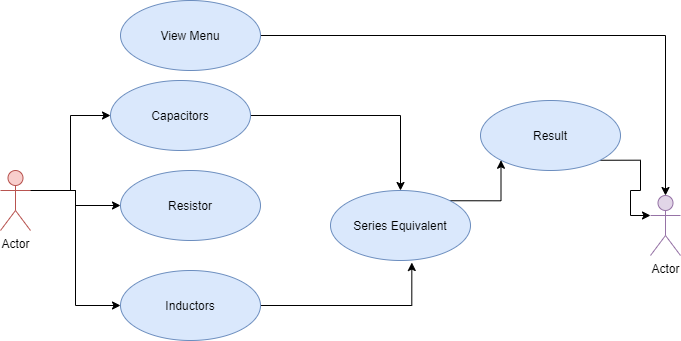

The diagram above was exported from draw.io. Its source (the exported page's mxGraphModel, read from the mxfile embedded in the PNG):
<mxGraphModel dx="782" dy="379" grid="1" gridSize="10" guides="1" tooltips="1" connect="1" arrows="1" fold="1" page="1" pageScale="1" pageWidth="827" pageHeight="1169" math="0" shadow="0">
  <root>
    <mxCell id="0" />
    <mxCell id="1" parent="0" />
    <mxCell id="dKyUpcf5uTCSH8ycQMzZ-10" style="edgeStyle=orthogonalEdgeStyle;rounded=0;orthogonalLoop=1;jettySize=auto;html=1;exitX=1;exitY=0.3333333333333333;exitDx=0;exitDy=0;exitPerimeter=0;entryX=0;entryY=0.5;entryDx=0;entryDy=0;" edge="1" parent="1" source="dKyUpcf5uTCSH8ycQMzZ-1" target="dKyUpcf5uTCSH8ycQMzZ-4">
      <mxGeometry relative="1" as="geometry" />
    </mxCell>
    <mxCell id="i0CP9UqU3sNYRPHqpf1y-2" style="edgeStyle=orthogonalEdgeStyle;rounded=0;orthogonalLoop=1;jettySize=auto;html=1;exitX=1;exitY=0.3333333333333333;exitDx=0;exitDy=0;exitPerimeter=0;entryX=0;entryY=0.5;entryDx=0;entryDy=0;" edge="1" parent="1" source="dKyUpcf5uTCSH8ycQMzZ-1" target="dKyUpcf5uTCSH8ycQMzZ-3">
      <mxGeometry relative="1" as="geometry">
        <Array as="points">
          <mxPoint x="180" y="210" />
          <mxPoint x="180" y="135" />
        </Array>
      </mxGeometry>
    </mxCell>
    <mxCell id="i0CP9UqU3sNYRPHqpf1y-3" style="edgeStyle=orthogonalEdgeStyle;rounded=0;orthogonalLoop=1;jettySize=auto;html=1;exitX=1;exitY=0.3333333333333333;exitDx=0;exitDy=0;exitPerimeter=0;entryX=0;entryY=0.5;entryDx=0;entryDy=0;" edge="1" parent="1" source="dKyUpcf5uTCSH8ycQMzZ-1" target="i0CP9UqU3sNYRPHqpf1y-1">
      <mxGeometry relative="1" as="geometry" />
    </mxCell>
    <mxCell id="dKyUpcf5uTCSH8ycQMzZ-1" value="Actor" style="shape=umlActor;verticalLabelPosition=bottom;verticalAlign=top;html=1;fillColor=#f8cecc;strokeColor=#b85450;" vertex="1" parent="1">
      <mxGeometry x="110" y="190" width="30" height="60" as="geometry" />
    </mxCell>
    <mxCell id="dKyUpcf5uTCSH8ycQMzZ-11" style="edgeStyle=orthogonalEdgeStyle;rounded=0;orthogonalLoop=1;jettySize=auto;html=1;exitX=1;exitY=0.5;exitDx=0;exitDy=0;entryX=0.5;entryY=0;entryDx=0;entryDy=0;" edge="1" parent="1" source="dKyUpcf5uTCSH8ycQMzZ-3" target="dKyUpcf5uTCSH8ycQMzZ-5">
      <mxGeometry relative="1" as="geometry" />
    </mxCell>
    <mxCell id="dKyUpcf5uTCSH8ycQMzZ-3" value="Capacitors" style="ellipse;whiteSpace=wrap;html=1;fillColor=#dae8fc;strokeColor=#6c8ebf;" vertex="1" parent="1">
      <mxGeometry x="220" y="100" width="140" height="70" as="geometry" />
    </mxCell>
    <mxCell id="dKyUpcf5uTCSH8ycQMzZ-12" style="edgeStyle=orthogonalEdgeStyle;rounded=0;orthogonalLoop=1;jettySize=auto;html=1;exitX=1;exitY=0.5;exitDx=0;exitDy=0;entryX=0.581;entryY=1.029;entryDx=0;entryDy=0;entryPerimeter=0;" edge="1" parent="1" source="dKyUpcf5uTCSH8ycQMzZ-4" target="dKyUpcf5uTCSH8ycQMzZ-5">
      <mxGeometry relative="1" as="geometry" />
    </mxCell>
    <mxCell id="dKyUpcf5uTCSH8ycQMzZ-4" value="Inductors" style="ellipse;whiteSpace=wrap;html=1;fillColor=#dae8fc;strokeColor=#6c8ebf;" vertex="1" parent="1">
      <mxGeometry x="230" y="290" width="140" height="70" as="geometry" />
    </mxCell>
    <mxCell id="dKyUpcf5uTCSH8ycQMzZ-13" style="edgeStyle=orthogonalEdgeStyle;rounded=0;orthogonalLoop=1;jettySize=auto;html=1;exitX=1;exitY=0;exitDx=0;exitDy=0;entryX=0;entryY=1;entryDx=0;entryDy=0;" edge="1" parent="1" source="dKyUpcf5uTCSH8ycQMzZ-5" target="dKyUpcf5uTCSH8ycQMzZ-6">
      <mxGeometry relative="1" as="geometry" />
    </mxCell>
    <mxCell id="dKyUpcf5uTCSH8ycQMzZ-5" value="Series Equivalent" style="ellipse;whiteSpace=wrap;html=1;fillColor=#dae8fc;strokeColor=#6c8ebf;" vertex="1" parent="1">
      <mxGeometry x="440" y="210" width="140" height="70" as="geometry" />
    </mxCell>
    <mxCell id="dKyUpcf5uTCSH8ycQMzZ-15" style="edgeStyle=orthogonalEdgeStyle;rounded=0;orthogonalLoop=1;jettySize=auto;html=1;exitX=1;exitY=1;exitDx=0;exitDy=0;entryX=0;entryY=0.3333333333333333;entryDx=0;entryDy=0;entryPerimeter=0;" edge="1" parent="1" source="dKyUpcf5uTCSH8ycQMzZ-6" target="dKyUpcf5uTCSH8ycQMzZ-7">
      <mxGeometry relative="1" as="geometry" />
    </mxCell>
    <mxCell id="dKyUpcf5uTCSH8ycQMzZ-6" value="Result" style="ellipse;whiteSpace=wrap;html=1;fillColor=#dae8fc;strokeColor=#6c8ebf;" vertex="1" parent="1">
      <mxGeometry x="590" y="120" width="140" height="70" as="geometry" />
    </mxCell>
    <mxCell id="dKyUpcf5uTCSH8ycQMzZ-7" value="Actor" style="shape=umlActor;verticalLabelPosition=bottom;verticalAlign=top;html=1;fillColor=#e1d5e7;strokeColor=#9673a6;" vertex="1" parent="1">
      <mxGeometry x="760" y="215" width="30" height="60" as="geometry" />
    </mxCell>
    <mxCell id="dKyUpcf5uTCSH8ycQMzZ-14" style="edgeStyle=orthogonalEdgeStyle;rounded=0;orthogonalLoop=1;jettySize=auto;html=1;exitX=1;exitY=0.5;exitDx=0;exitDy=0;entryX=0.5;entryY=0;entryDx=0;entryDy=0;entryPerimeter=0;" edge="1" parent="1" source="dKyUpcf5uTCSH8ycQMzZ-8" target="dKyUpcf5uTCSH8ycQMzZ-7">
      <mxGeometry relative="1" as="geometry" />
    </mxCell>
    <mxCell id="dKyUpcf5uTCSH8ycQMzZ-8" value="View Menu" style="ellipse;whiteSpace=wrap;html=1;fillColor=#dae8fc;strokeColor=#6c8ebf;" vertex="1" parent="1">
      <mxGeometry x="230" y="20" width="140" height="70" as="geometry" />
    </mxCell>
    <mxCell id="i0CP9UqU3sNYRPHqpf1y-1" value="Resistor" style="ellipse;whiteSpace=wrap;html=1;fillColor=#dae8fc;strokeColor=#6c8ebf;" vertex="1" parent="1">
      <mxGeometry x="230" y="190" width="140" height="70" as="geometry" />
    </mxCell>
  </root>
</mxGraphModel>